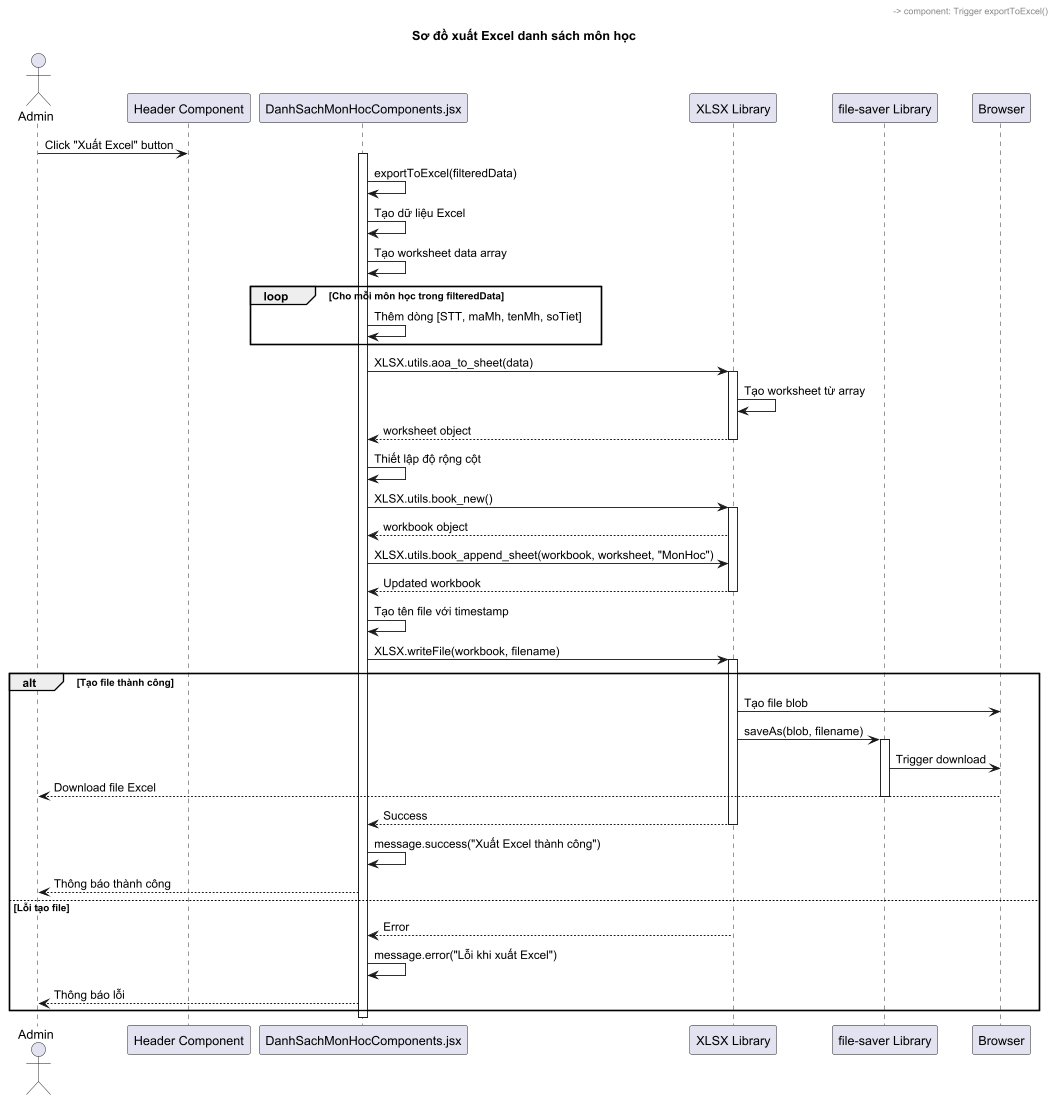

The diagram above was rendered by PlantUML. Its source (embedded in the PNG):
@startuml
'!theme cerulean
title Sơ đồ xuất Excel danh sách môn học

actor "Admin" as admin
participant "Header Component" as header
participant "DanhSachMonHocComponents.jsx" as component
participant "XLSX Library" as xlsx
participant "file-saver Library" as fileSaver
participant "Browser" as browser

admin -> header: Click "Xuất Excel" button
header -> component: Trigger exportToExcel()
activate component

component -> component: exportToExcel(filteredData)

'note right of component
'  Dữ liệu sử dụng:
'  - filteredData (đã lọc theo tìm kiếm)
'  - Không cần gọi API mới
'  - Sử dụng dữ liệu đã có trong state
'end note

component -> component: Tạo dữ liệu Excel

'note right of component
'  Cấu trúc Excel:
'  1. Tiêu đề: "DANH SÁCH MÔN HỌC"
'  2. Thông tin xuất:
'     - Ngày xuất: current date
'     - Tổng số môn học: filteredData.length
'     - Tổng số tiết: sum of soTiet
'  3. Headers: STT, Mã môn học, Tên môn học, Số tiết
'  4. Dữ liệu các môn học
'end note

component -> component: Tạo worksheet data array

loop Cho mỗi môn học trong filteredData
    component -> component: Thêm dòng [STT, maMh, tenMh, soTiet]
end

component -> xlsx: XLSX.utils.aoa_to_sheet(data)
activate xlsx

xlsx -> xlsx: Tạo worksheet từ array
xlsx --> component: worksheet object
deactivate xlsx

component -> component: Thiết lập độ rộng cột
'note right of component
'  Column widths:
'  - STT: 10
'  - Mã môn học: 15
'  - Tên môn học: 30
'  - Số tiết: 12
'end note

component -> xlsx: XLSX.utils.book_new()
activate xlsx
xlsx --> component: workbook object

component -> xlsx: XLSX.utils.book_append_sheet(workbook, worksheet, "MonHoc")
xlsx --> component: Updated workbook
deactivate xlsx

component -> component: Tạo tên file với timestamp
'note right of component
'  Tên file format:
'  "DanhSach_MonHoc_YYYYMMDD_HHMMSS.xlsx"
'
'  Ví dụ:
'  "DanhSach_MonHoc_20250703_143022.xlsx"
'end note

component -> xlsx: XLSX.writeFile(workbook, filename)
activate xlsx

alt Tạo file thành công
    xlsx -> browser: Tạo file blob
    xlsx -> fileSaver: saveAs(blob, filename)
    activate fileSaver

    fileSaver -> browser: Trigger download
    browser --> admin: Download file Excel
    deactivate fileSaver

    xlsx --> component: Success
    deactivate xlsx

    component -> component: message.success("Xuất Excel thành công")
    component --> admin: Thông báo thành công

else Lỗi tạo file
    xlsx --> component: Error
    deactivate xlsx

    component -> component: message.error("Lỗi khi xuất Excel")
    component --> admin: Thông báo lỗi
end

deactivate component



'note over component
'  Thư viện sử dụng:
'  - XLSX: Tạo và xử lý file Excel
'  - file-saver: Tải file xuống browser
'  - Xử lý hoàn toàn phía client
'end note

@enduml